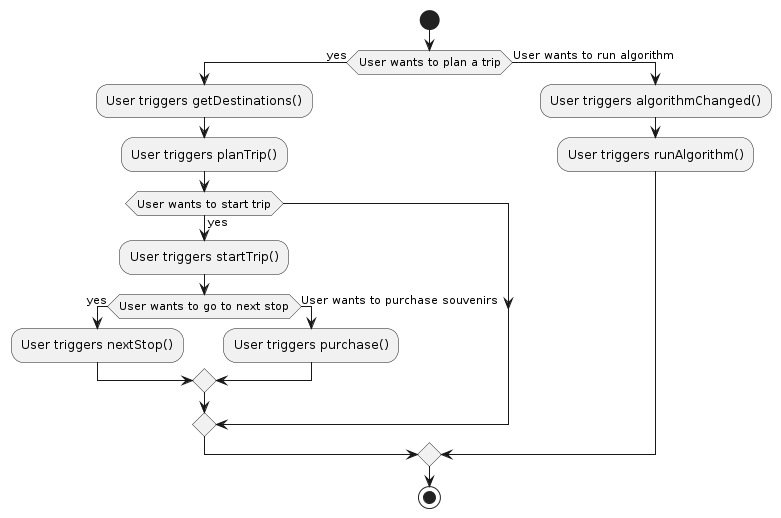

The diagram above was rendered by PlantUML. Its source (embedded in the PNG):
@startuml
start
if (User wants to plan a trip) then (yes)
    :User triggers getDestinations();
    :User triggers planTrip();
    if (User wants to start trip) then (yes)
        :User triggers startTrip();
        if (User wants to go to next stop) then (yes)
            :User triggers nextStop();
        else (User wants to purchase souvenirs)
            :User triggers purchase();
        endif
    endif
else (User wants to run algorithm)
    :User triggers algorithmChanged();
    :User triggers runAlgorithm();
endif
stop
@enduml